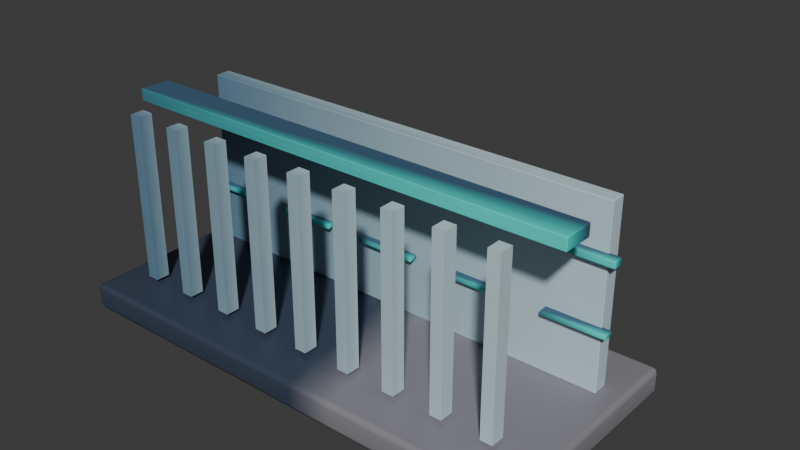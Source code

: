 # Source: NW_EditableVariant.blend  (saved by Blender 4.5.91; exported with 4.5.12 LTS)
import bpy
from mathutils import Matrix  # noqa: F401  (used for matrix-valued properties, if any)

bpy.ops.wm.read_factory_settings(use_empty=True)
scene = bpy.context.scene
scene.name = 'Scene'

# ---- collections
col_collection = bpy.data.collections.new('Collection'); scene.collection.children.link(col_collection)

# ---- materials (node trees are filled in below, after node groups)
mat_nw_ground_gradient = bpy.data.materials.new('NW_Ground_Gradient')
mat_nw_ground_gradient.diffuse_color = (0.04, 0.055, 0.09, 1.0)
mat_nw_stone_gradient = bpy.data.materials.new('NW_Stone_Gradient')
mat_nw_stone_gradient.diffuse_color = (0.09, 0.2, 0.3, 1.0)
mat_nw_asymmetric_copper = bpy.data.materials.new('NW_Asymmetric_Copper')
mat_nw_asymmetric_copper.diffuse_color = (0.05, 0.12, 0.2, 1.0)

# ---- node groups
ng_nw_adaptive_asymmetric_color_v1 = bpy.data.node_groups.new('NW_Adaptive_Asymmetric_Color_v1', 'ShaderNodeTree')
_s = ng_nw_adaptive_asymmetric_color_v1.interface.new_socket(name='Color', in_out='OUTPUT', socket_type='NodeSocketColor')
_s = ng_nw_adaptive_asymmetric_color_v1.interface.new_socket(name='Vector', in_out='INPUT', socket_type='NodeSocketVector')
_s = ng_nw_adaptive_asymmetric_color_v1.interface.new_socket(name='Primary', in_out='INPUT', socket_type='NodeSocketColor')
_s.default_value = (0.03, 0.11, 0.31, 1.0)
_s = ng_nw_adaptive_asymmetric_color_v1.interface.new_socket(name='Secondary', in_out='INPUT', socket_type='NodeSocketColor')
_s.default_value = (0.8, 0.2, 0.12, 1.0)
_s = ng_nw_adaptive_asymmetric_color_v1.interface.new_socket(name='Skew', in_out='INPUT', socket_type='NodeSocketFloat')
_s.default_value = 0.3
_s.min_value = -3.0
_s.max_value = 3.0
_s = ng_nw_adaptive_asymmetric_color_v1.interface.new_socket(name='Noise Warp', in_out='INPUT', socket_type='NodeSocketFloat')
_s.default_value = 0.2
_s.min_value = 0.0
_s.max_value = 2.0
_N = ng_nw_adaptive_asymmetric_color_v1.nodes; _L = ng_nw_adaptive_asymmetric_color_v1.links
n0 = _N.new('NodeGroupInput'); n0.name = 'Group Input'; n0.location = (-650, 0)
n1 = _N.new('ShaderNodeSeparateXYZ'); n1.name = 'Separate XYZ'; n1.location = (-440, 240)
n2 = _N.new('ShaderNodeMath'); n2.name = 'Math'; n2.location = (-230, 170)
n2.operation = 'MULTIPLY'
n3 = _N.new('ShaderNodeMath'); n3.name = 'Math.001'; n3.location = (-30, 200)
n4 = _N.new('ShaderNodeTexNoise'); n4.name = 'Noise Texture'; n4.location = (-440, -110)
n4.inputs[2].default_value = 4.5
n5 = _N.new('ShaderNodeMath'); n5.name = 'Math.002'; n5.location = (-230, -100)
n5.operation = 'MULTIPLY'
n6 = _N.new('ShaderNodeMath'); n6.name = 'Math.003'; n6.location = (180, 120)
n6.use_clamp = True
n7 = _N.new('ShaderNodeMixRGB'); n7.name = 'Mix (Legacy)'; n7.location = (380, 150)
n8 = _N.new('NodeGroupOutput'); n8.name = 'Group Output'; n8.location = (610, 150)
_L.new(n0.outputs[0], n1.inputs[0])
_L.new(n1.outputs[1], n2.inputs[0])
_L.new(n0.outputs[3], n2.inputs[1])
_L.new(n1.outputs[0], n3.inputs[0])
_L.new(n2.outputs[0], n3.inputs[1])
_L.new(n0.outputs[0], n4.inputs[0])
_L.new(n4.outputs[0], n5.inputs[0])
_L.new(n0.outputs[4], n5.inputs[1])
_L.new(n3.outputs[0], n6.inputs[0])
_L.new(n5.outputs[0], n6.inputs[1])
_L.new(n6.outputs[0], n7.inputs[0])
_L.new(n0.outputs[1], n7.inputs[1])
_L.new(n0.outputs[2], n7.inputs[2])
_L.new(n7.outputs[0], n8.inputs[0])
n8.is_active_output = True
ng_nw_architecturalbayarray_v1 = bpy.data.node_groups.new('NW_ArchitecturalBayArray_v1', 'GeometryNodeTree')
_s = ng_nw_architecturalbayarray_v1.interface.new_socket(name='Geometry', in_out='OUTPUT', socket_type='NodeSocketGeometry')
_s = ng_nw_architecturalbayarray_v1.interface.new_socket(name='Geometry', in_out='INPUT', socket_type='NodeSocketGeometry')
_s = ng_nw_architecturalbayarray_v1.interface.new_socket(name='Bay Count', in_out='INPUT', socket_type='NodeSocketInt')
_s.default_value = 5
_s.min_value = 2
_s.max_value = 30
_s = ng_nw_architecturalbayarray_v1.interface.new_socket(name='Bay Spacing', in_out='INPUT', socket_type='NodeSocketFloat')
_s.default_value = 2.3
_s.min_value = 0.6
_s.max_value = 8.0
_N = ng_nw_architecturalbayarray_v1.nodes; _L = ng_nw_architecturalbayarray_v1.links
n0 = _N.new('NodeGroupInput'); n0.name = 'Group Input'; n0.location = (-600, 200)
n1 = _N.new('GeometryNodeMeshLine'); n1.name = 'Mesh Line'; n1.location = (-290, 200)
n2 = _N.new('ShaderNodeCombineXYZ'); n2.name = 'Combine XYZ'; n2.location = (-570, -50)
n3 = _N.new('GeometryNodeMeshCube'); n3.name = 'Cube'; n3.location = (-310, -80)
n3.inputs[0].default_value = (0.27, 0.32, 3.8)
n4 = _N.new('GeometryNodeTransform'); n4.name = 'Transform Geometry'; n4.location = (-80, -50)
n4.inputs[1].default_value = (0.0, 0.0, 2.0)
n5 = _N.new('GeometryNodeStoreNamedAttribute'); n5.name = 'Store Named Attribute'; n5.location = (-220, -310)
n5.data_type = 'FLOAT2'
n5.domain = 'CORNER'
n5.inputs[2].default_value = 'UVMap'
n6 = _N.new('GeometryNodeSetMaterial'); n6.name = 'Set Material'; n6.location = (105, -50)
n6.inputs[2].default_value = mat_nw_stone_gradient
n7 = _N.new('GeometryNodeInstanceOnPoints'); n7.name = 'Instance on Points'; n7.location = (300, 170)
n8 = _N.new('GeometryNodeRealizeInstances'); n8.name = 'Realize Instances'; n8.location = (510, 170)
n9 = _N.new('GeometryNodeJoinGeometry'); n9.name = 'Join Geometry'; n9.location = (720, 200)
n10 = _N.new('NodeGroupOutput'); n10.name = 'Group Output'; n10.location = (910, 200)
_L.new(n0.outputs[1], n1.inputs[0])
_L.new(n0.outputs[2], n2.inputs[0])
_L.new(n2.outputs[0], n1.inputs[3])
_L.new(n3.outputs[0], n5.inputs[0])
_L.new(n3.outputs[1], n5.inputs[3])
_L.new(n5.outputs[0], n4.inputs[0])
_L.new(n4.outputs[0], n6.inputs[0])
_L.new(n1.outputs[0], n7.inputs[0])
_L.new(n6.outputs[0], n7.inputs[2])
_L.new(n7.outputs[0], n8.inputs[0])
_L.new(n0.outputs[0], n9.inputs[0])
_L.new(n8.outputs[0], n9.inputs[0])
_L.new(n9.outputs[0], n10.inputs[0])
n10.is_active_output = True

# ---- material node trees
mat_nw_ground_gradient.use_nodes = True; mat_nw_ground_gradient.node_tree.nodes.clear()
_N = mat_nw_ground_gradient.node_tree.nodes; _L = mat_nw_ground_gradient.node_tree.links
n0 = _N.new('ShaderNodeNewGeometry'); n0.name = 'Geometry'; n0.location = (-460, 0)
n1 = _N.new('ShaderNodeGroup'); n1.name = 'Group'; n1.location = (-220, 100)
n1.node_tree = ng_nw_adaptive_asymmetric_color_v1
n1.inputs[1].default_value = (0.04, 0.055, 0.09, 1.0)
n1.inputs[2].default_value = (0.25, 0.24, 0.27, 1.0)
n1.inputs[3].default_value = 0.17
n1.inputs[4].default_value = 0.08
n2 = _N.new('ShaderNodeBsdfPrincipled'); n2.name = 'Principled BSDF'; n2.location = (20, 150)
n2.inputs[2].default_value = 0.46
n3 = _N.new('ShaderNodeOutputMaterial'); n3.name = 'Material Output'; n3.location = (350, 150)
_L.new(n0.outputs[0], n1.inputs[0])
_L.new(n1.outputs[0], n2.inputs[0])
_L.new(n2.outputs[0], n3.inputs[0])
n3.is_active_output = True
mat_nw_stone_gradient.use_nodes = True; mat_nw_stone_gradient.node_tree.nodes.clear()
_N = mat_nw_stone_gradient.node_tree.nodes; _L = mat_nw_stone_gradient.node_tree.links
n0 = _N.new('ShaderNodeTexCoord'); n0.name = 'Texture Coordinate'; n0.location = (-460, 0)
n1 = _N.new('ShaderNodeGroup'); n1.name = 'Group'; n1.location = (-220, 100)
n1.node_tree = ng_nw_adaptive_asymmetric_color_v1
n1.inputs[1].default_value = (0.09, 0.2, 0.3, 1.0)
n1.inputs[2].default_value = (0.56, 0.72, 0.77, 1.0)
n1.inputs[3].default_value = 0.3
n1.inputs[4].default_value = 0.12
n2 = _N.new('ShaderNodeBsdfPrincipled'); n2.name = 'Principled BSDF'; n2.location = (20, 150)
n2.inputs[2].default_value = 0.46
n3 = _N.new('ShaderNodeOutputMaterial'); n3.name = 'Material Output'; n3.location = (350, 150)
_L.new(n0.outputs[0], n1.inputs[0])
_L.new(n1.outputs[0], n2.inputs[0])
_L.new(n2.outputs[0], n3.inputs[0])
n3.is_active_output = True
mat_nw_asymmetric_copper.use_nodes = True; mat_nw_asymmetric_copper.node_tree.nodes.clear()
_N = mat_nw_asymmetric_copper.node_tree.nodes; _L = mat_nw_asymmetric_copper.node_tree.links
n0 = _N.new('ShaderNodeTexCoord'); n0.name = 'Texture Coordinate'; n0.location = (-460, 0)
n1 = _N.new('ShaderNodeGroup'); n1.name = 'Group'; n1.location = (-220, 100)
n1.node_tree = ng_nw_adaptive_asymmetric_color_v1
n1.inputs[1].default_value = (0.05, 0.12, 0.2, 1.0)
n1.inputs[2].default_value = (0.05, 0.8, 0.7, 1.0)
n1.inputs[3].default_value = -1.35
n1.inputs[4].default_value = 0.27
n2 = _N.new('ShaderNodeBsdfPrincipled'); n2.name = 'Principled BSDF'; n2.location = (20, 150)
n2.inputs[2].default_value = 0.46
n3 = _N.new('ShaderNodeOutputMaterial'); n3.name = 'Material Output'; n3.location = (350, 150)
_L.new(n0.outputs[0], n1.inputs[0])
_L.new(n1.outputs[0], n2.inputs[0])
_L.new(n2.outputs[0], n3.inputs[0])
n3.is_active_output = True

# ---- world
world_world = bpy.data.worlds.new('World'); scene.world = world_world
world_world.use_nodes = True; world_world.node_tree.nodes.clear()
_N = world_world.node_tree.nodes; _L = world_world.node_tree.links
n0 = _N.new('ShaderNodeOutputWorld'); n0.name = 'World Output'; n0.location = (200, 100)
n1 = _N.new('ShaderNodeBackground'); n1.name = 'Background'; n1.location = (-200, 100)
n1.inputs[0].default_value = (0.05088, 0.05088, 0.05088, 1.0)
_L.new(n1.outputs[0], n0.inputs[0])
n0.is_active_output = True
world_world.color = (0.05088, 0.05088, 0.05088)
world_world.sun_shadow_jitter_overblur = 0.0

# ---- meshes
me_cube_001 = bpy.data.meshes.new('Cube.001')
me_cube_001.from_pydata([(-5.5, -2.5, -0.3), (-5.5, -2.5, 0.3), (-5.5, 2.5, -0.3), (-5.5, 2.5, 0.3), (5.5, -2.5, -0.3), (5.5, -2.5, 0.3), (5.5, 2.5, -0.3), (5.5, 2.5, 0.3)], [], [(0, 1, 3, 2), (2, 3, 7, 6), (6, 7, 5, 4), (4, 5, 1, 0), (2, 6, 4, 0), (7, 3, 1, 5)])
_uv = me_cube_001.uv_layers.new(name='UVMap')
_uv.uv.foreach_set('vector', [0.375, 0.0, 0.625, 0.0, 0.625, 0.25, 0.375, 0.25, 0.375, 0.25, 0.625, 0.25, 0.625, 0.5, 0.375, 0.5, 0.375, 0.5, 0.625, 0.5, 0.625, 0.75, 0.375, 0.75, 0.375, 0.75, 0.625, 0.75, 0.625, 1.0, 0.375, 1.0, 0.125, 0.5, 0.375, 0.5, 0.375, 0.75, 0.125, 0.75, 0.625, 0.5, 0.875, 0.5, 0.875, 0.75, 0.625, 0.75])
me_cube_001.materials.append(mat_nw_ground_gradient)
me_cube_001.update()
me_cube_002 = bpy.data.meshes.new('Cube.002')
me_cube_002.from_pydata([(-5.0, -0.175, -2.0), (-5.0, -0.175, 2.0), (-5.0, 0.175, -2.0), (-5.0, 0.175, 2.0), (5.0, -0.175, -2.0), (5.0, -0.175, 2.0), (5.0, 0.175, -2.0), (5.0, 0.175, 2.0)], [], [(0, 1, 3, 2), (2, 3, 7, 6), (6, 7, 5, 4), (4, 5, 1, 0), (2, 6, 4, 0), (7, 3, 1, 5)])
_uv = me_cube_002.uv_layers.new(name='UVMap')
_uv.uv.foreach_set('vector', [0.375, 0.0, 0.625, 0.0, 0.625, 0.25, 0.375, 0.25, 0.375, 0.25, 0.625, 0.25, 0.625, 0.5, 0.375, 0.5, 0.375, 0.5, 0.625, 0.5, 0.625, 0.75, 0.375, 0.75, 0.375, 0.75, 0.625, 0.75, 0.625, 1.0, 0.375, 1.0, 0.125, 0.5, 0.375, 0.5, 0.375, 0.75, 0.125, 0.75, 0.625, 0.5, 0.875, 0.5, 0.875, 0.75, 0.625, 0.75])
me_cube_002.materials.append(mat_nw_stone_gradient)
me_cube_002.update()
me_cube_003 = bpy.data.meshes.new('Cube.003')
me_cube_003.from_pydata([(-5.25, -0.35, -0.14), (-5.25, -0.35, 0.14), (-5.25, 0.35, -0.14), (-5.25, 0.35, 0.14), (5.25, -0.35, -0.14), (5.25, -0.35, 0.14), (5.25, 0.35, -0.14), (5.25, 0.35, 0.14)], [], [(0, 1, 3, 2), (2, 3, 7, 6), (6, 7, 5, 4), (4, 5, 1, 0), (2, 6, 4, 0), (7, 3, 1, 5)])
_uv = me_cube_003.uv_layers.new(name='UVMap')
_uv.uv.foreach_set('vector', [0.375, 0.0, 0.625, 0.0, 0.625, 0.25, 0.375, 0.25, 0.375, 0.25, 0.625, 0.25, 0.625, 0.5, 0.375, 0.5, 0.375, 0.5, 0.625, 0.5, 0.625, 0.75, 0.375, 0.75, 0.375, 0.75, 0.625, 0.75, 0.625, 1.0, 0.375, 1.0, 0.125, 0.5, 0.375, 0.5, 0.375, 0.75, 0.125, 0.75, 0.625, 0.5, 0.875, 0.5, 0.875, 0.75, 0.625, 0.75])
me_cube_003.materials.append(mat_nw_asymmetric_copper)
me_cube_003.update()
me_cube_004 = bpy.data.meshes.new('Cube.004')
me_cube_004.from_pydata([(-0.75, -0.125, -0.075), (-0.75, -0.125, 0.075), (-0.75, 0.125, -0.075), (-0.75, 0.125, 0.075), (0.75, -0.125, -0.075), (0.75, -0.125, 0.075), (0.75, 0.125, -0.075), (0.75, 0.125, 0.075)], [], [(0, 1, 3, 2), (2, 3, 7, 6), (6, 7, 5, 4), (4, 5, 1, 0), (2, 6, 4, 0), (7, 3, 1, 5)])
_uv = me_cube_004.uv_layers.new(name='UVMap')
_uv.uv.foreach_set('vector', [0.375, 0.0, 0.625, 0.0, 0.625, 0.25, 0.375, 0.25, 0.375, 0.25, 0.625, 0.25, 0.625, 0.5, 0.375, 0.5, 0.375, 0.5, 0.625, 0.5, 0.625, 0.75, 0.375, 0.75, 0.375, 0.75, 0.625, 0.75, 0.625, 1.0, 0.375, 1.0, 0.125, 0.5, 0.375, 0.5, 0.375, 0.75, 0.125, 0.75, 0.625, 0.5, 0.875, 0.5, 0.875, 0.75, 0.625, 0.75])
me_cube_004.materials.append(mat_nw_asymmetric_copper)
me_cube_004.update()
me_cube_005 = bpy.data.meshes.new('Cube.005')
me_cube_005.from_pydata([(-0.7, -0.125, -0.05), (-0.7, -0.125, 0.05), (-0.7, 0.125, -0.05), (-0.7, 0.125, 0.05), (0.7, -0.125, -0.05), (0.7, -0.125, 0.05), (0.7, 0.125, -0.05), (0.7, 0.125, 0.05)], [], [(0, 1, 3, 2), (2, 3, 7, 6), (6, 7, 5, 4), (4, 5, 1, 0), (2, 6, 4, 0), (7, 3, 1, 5)])
_uv = me_cube_005.uv_layers.new(name='UVMap')
_uv.uv.foreach_set('vector', [0.375, 0.0, 0.625, 0.0, 0.625, 0.25, 0.375, 0.25, 0.375, 0.25, 0.625, 0.25, 0.625, 0.5, 0.375, 0.5, 0.375, 0.5, 0.625, 0.5, 0.625, 0.75, 0.375, 0.75, 0.375, 0.75, 0.625, 0.75, 0.625, 1.0, 0.375, 1.0, 0.125, 0.5, 0.375, 0.5, 0.375, 0.75, 0.125, 0.75, 0.625, 0.5, 0.875, 0.5, 0.875, 0.75, 0.625, 0.75])
me_cube_005.materials.append(mat_nw_asymmetric_copper)
me_cube_005.update()
me_cube_006 = bpy.data.meshes.new('Cube.006')
me_cube_006.from_pydata([(-0.75, -0.125, -0.075), (-0.75, -0.125, 0.075), (-0.75, 0.125, -0.075), (-0.75, 0.125, 0.075), (0.75, -0.125, -0.075), (0.75, -0.125, 0.075), (0.75, 0.125, -0.075), (0.75, 0.125, 0.075)], [], [(0, 1, 3, 2), (2, 3, 7, 6), (6, 7, 5, 4), (4, 5, 1, 0), (2, 6, 4, 0), (7, 3, 1, 5)])
_uv = me_cube_006.uv_layers.new(name='UVMap')
_uv.uv.foreach_set('vector', [0.375, 0.0, 0.625, 0.0, 0.625, 0.25, 0.375, 0.25, 0.375, 0.25, 0.625, 0.25, 0.625, 0.5, 0.375, 0.5, 0.375, 0.5, 0.625, 0.5, 0.625, 0.75, 0.375, 0.75, 0.375, 0.75, 0.625, 0.75, 0.625, 1.0, 0.375, 1.0, 0.125, 0.5, 0.375, 0.5, 0.375, 0.75, 0.125, 0.75, 0.625, 0.5, 0.875, 0.5, 0.875, 0.75, 0.625, 0.75])
me_cube_006.materials.append(mat_nw_asymmetric_copper)
me_cube_006.update()
me_cube_007 = bpy.data.meshes.new('Cube.007')
me_cube_007.from_pydata([(-0.7, -0.125, -0.05), (-0.7, -0.125, 0.05), (-0.7, 0.125, -0.05), (-0.7, 0.125, 0.05), (0.7, -0.125, -0.05), (0.7, -0.125, 0.05), (0.7, 0.125, -0.05), (0.7, 0.125, 0.05)], [], [(0, 1, 3, 2), (2, 3, 7, 6), (6, 7, 5, 4), (4, 5, 1, 0), (2, 6, 4, 0), (7, 3, 1, 5)])
_uv = me_cube_007.uv_layers.new(name='UVMap')
_uv.uv.foreach_set('vector', [0.375, 0.0, 0.625, 0.0, 0.625, 0.25, 0.375, 0.25, 0.375, 0.25, 0.625, 0.25, 0.625, 0.5, 0.375, 0.5, 0.375, 0.5, 0.625, 0.5, 0.625, 0.75, 0.375, 0.75, 0.375, 0.75, 0.625, 0.75, 0.625, 1.0, 0.375, 1.0, 0.125, 0.5, 0.375, 0.5, 0.375, 0.75, 0.125, 0.75, 0.625, 0.5, 0.875, 0.5, 0.875, 0.75, 0.625, 0.75])
me_cube_007.materials.append(mat_nw_asymmetric_copper)
me_cube_007.update()
me_cube_008 = bpy.data.meshes.new('Cube.008')
me_cube_008.from_pydata([(-0.75, -0.125, -0.075), (-0.75, -0.125, 0.075), (-0.75, 0.125, -0.075), (-0.75, 0.125, 0.075), (0.75, -0.125, -0.075), (0.75, -0.125, 0.075), (0.75, 0.125, -0.075), (0.75, 0.125, 0.075)], [], [(0, 1, 3, 2), (2, 3, 7, 6), (6, 7, 5, 4), (4, 5, 1, 0), (2, 6, 4, 0), (7, 3, 1, 5)])
_uv = me_cube_008.uv_layers.new(name='UVMap')
_uv.uv.foreach_set('vector', [0.375, 0.0, 0.625, 0.0, 0.625, 0.25, 0.375, 0.25, 0.375, 0.25, 0.625, 0.25, 0.625, 0.5, 0.375, 0.5, 0.375, 0.5, 0.625, 0.5, 0.625, 0.75, 0.375, 0.75, 0.375, 0.75, 0.625, 0.75, 0.625, 1.0, 0.375, 1.0, 0.125, 0.5, 0.375, 0.5, 0.375, 0.75, 0.125, 0.75, 0.625, 0.5, 0.875, 0.5, 0.875, 0.75, 0.625, 0.75])
me_cube_008.materials.append(mat_nw_asymmetric_copper)
me_cube_008.update()
me_cube_009 = bpy.data.meshes.new('Cube.009')
me_cube_009.from_pydata([(-0.7, -0.125, -0.05), (-0.7, -0.125, 0.05), (-0.7, 0.125, -0.05), (-0.7, 0.125, 0.05), (0.7, -0.125, -0.05), (0.7, -0.125, 0.05), (0.7, 0.125, -0.05), (0.7, 0.125, 0.05)], [], [(0, 1, 3, 2), (2, 3, 7, 6), (6, 7, 5, 4), (4, 5, 1, 0), (2, 6, 4, 0), (7, 3, 1, 5)])
_uv = me_cube_009.uv_layers.new(name='UVMap')
_uv.uv.foreach_set('vector', [0.375, 0.0, 0.625, 0.0, 0.625, 0.25, 0.375, 0.25, 0.375, 0.25, 0.625, 0.25, 0.625, 0.5, 0.375, 0.5, 0.375, 0.5, 0.625, 0.5, 0.625, 0.75, 0.375, 0.75, 0.375, 0.75, 0.625, 0.75, 0.625, 1.0, 0.375, 1.0, 0.125, 0.5, 0.375, 0.5, 0.375, 0.75, 0.125, 0.75, 0.625, 0.5, 0.875, 0.5, 0.875, 0.75, 0.625, 0.75])
me_cube_009.materials.append(mat_nw_asymmetric_copper)
me_cube_009.update()
me_cube_010 = bpy.data.meshes.new('Cube.010')
me_cube_010.from_pydata([(-0.75, -0.125, -0.075), (-0.75, -0.125, 0.075), (-0.75, 0.125, -0.075), (-0.75, 0.125, 0.075), (0.75, -0.125, -0.075), (0.75, -0.125, 0.075), (0.75, 0.125, -0.075), (0.75, 0.125, 0.075)], [], [(0, 1, 3, 2), (2, 3, 7, 6), (6, 7, 5, 4), (4, 5, 1, 0), (2, 6, 4, 0), (7, 3, 1, 5)])
_uv = me_cube_010.uv_layers.new(name='UVMap')
_uv.uv.foreach_set('vector', [0.375, 0.0, 0.625, 0.0, 0.625, 0.25, 0.375, 0.25, 0.375, 0.25, 0.625, 0.25, 0.625, 0.5, 0.375, 0.5, 0.375, 0.5, 0.625, 0.5, 0.625, 0.75, 0.375, 0.75, 0.375, 0.75, 0.625, 0.75, 0.625, 1.0, 0.375, 1.0, 0.125, 0.5, 0.375, 0.5, 0.375, 0.75, 0.125, 0.75, 0.625, 0.5, 0.875, 0.5, 0.875, 0.75, 0.625, 0.75])
me_cube_010.materials.append(mat_nw_asymmetric_copper)
me_cube_010.update()
me_cube_011 = bpy.data.meshes.new('Cube.011')
me_cube_011.from_pydata([(-0.7, -0.125, -0.05), (-0.7, -0.125, 0.05), (-0.7, 0.125, -0.05), (-0.7, 0.125, 0.05), (0.7, -0.125, -0.05), (0.7, -0.125, 0.05), (0.7, 0.125, -0.05), (0.7, 0.125, 0.05)], [], [(0, 1, 3, 2), (2, 3, 7, 6), (6, 7, 5, 4), (4, 5, 1, 0), (2, 6, 4, 0), (7, 3, 1, 5)])
_uv = me_cube_011.uv_layers.new(name='UVMap')
_uv.uv.foreach_set('vector', [0.375, 0.0, 0.625, 0.0, 0.625, 0.25, 0.375, 0.25, 0.375, 0.25, 0.625, 0.25, 0.625, 0.5, 0.375, 0.5, 0.375, 0.5, 0.625, 0.5, 0.625, 0.75, 0.375, 0.75, 0.375, 0.75, 0.625, 0.75, 0.625, 1.0, 0.375, 1.0, 0.125, 0.5, 0.375, 0.5, 0.375, 0.75, 0.125, 0.75, 0.625, 0.5, 0.875, 0.5, 0.875, 0.75, 0.625, 0.75])
me_cube_011.materials.append(mat_nw_asymmetric_copper)
me_cube_011.update()
me_cube_012 = bpy.data.meshes.new('Cube.012')
me_cube_012.from_pydata([(-0.75, -0.125, -0.075), (-0.75, -0.125, 0.075), (-0.75, 0.125, -0.075), (-0.75, 0.125, 0.075), (0.75, -0.125, -0.075), (0.75, -0.125, 0.075), (0.75, 0.125, -0.075), (0.75, 0.125, 0.075)], [], [(0, 1, 3, 2), (2, 3, 7, 6), (6, 7, 5, 4), (4, 5, 1, 0), (2, 6, 4, 0), (7, 3, 1, 5)])
_uv = me_cube_012.uv_layers.new(name='UVMap')
_uv.uv.foreach_set('vector', [0.375, 0.0, 0.625, 0.0, 0.625, 0.25, 0.375, 0.25, 0.375, 0.25, 0.625, 0.25, 0.625, 0.5, 0.375, 0.5, 0.375, 0.5, 0.625, 0.5, 0.625, 0.75, 0.375, 0.75, 0.375, 0.75, 0.625, 0.75, 0.625, 1.0, 0.375, 1.0, 0.125, 0.5, 0.375, 0.5, 0.375, 0.75, 0.125, 0.75, 0.625, 0.5, 0.875, 0.5, 0.875, 0.75, 0.625, 0.75])
me_cube_012.materials.append(mat_nw_asymmetric_copper)
me_cube_012.update()
me_cube_013 = bpy.data.meshes.new('Cube.013')
me_cube_013.from_pydata([(-0.7, -0.125, -0.05), (-0.7, -0.125, 0.05), (-0.7, 0.125, -0.05), (-0.7, 0.125, 0.05), (0.7, -0.125, -0.05), (0.7, -0.125, 0.05), (0.7, 0.125, -0.05), (0.7, 0.125, 0.05)], [], [(0, 1, 3, 2), (2, 3, 7, 6), (6, 7, 5, 4), (4, 5, 1, 0), (2, 6, 4, 0), (7, 3, 1, 5)])
_uv = me_cube_013.uv_layers.new(name='UVMap')
_uv.uv.foreach_set('vector', [0.375, 0.0, 0.625, 0.0, 0.625, 0.25, 0.375, 0.25, 0.375, 0.25, 0.625, 0.25, 0.625, 0.5, 0.375, 0.5, 0.375, 0.5, 0.625, 0.5, 0.625, 0.75, 0.375, 0.75, 0.375, 0.75, 0.625, 0.75, 0.625, 1.0, 0.375, 1.0, 0.125, 0.5, 0.375, 0.5, 0.375, 0.75, 0.125, 0.75, 0.625, 0.5, 0.875, 0.5, 0.875, 0.75, 0.625, 0.75])
me_cube_013.materials.append(mat_nw_asymmetric_copper)
me_cube_013.update()
me_nw_emptygeneratormesh = bpy.data.meshes.new('NW_EmptyGeneratorMesh')
me_nw_emptygeneratormesh.from_pydata([], [], [])
me_nw_emptygeneratormesh.update()
me_wing_l_mesh = bpy.data.meshes.new('Wing_L_Mesh')
me_wing_l_mesh.from_pydata([(0.0, 0.0, 1.2), (-1.85, 0.0, 1.2), (-0.8, 0.0, 0.25), (-0.8, 0.0, 2.0)], [], [(0, 1, 2), (0, 3, 1)])
me_wing_l_mesh.materials.append(mat_nw_asymmetric_copper)
me_wing_l_mesh.update()
me_wing_r_mesh = bpy.data.meshes.new('Wing_R_Mesh')
me_wing_r_mesh.from_pydata([(0.0, 0.0, 1.2), (1.85, 0.0, 1.2), (0.8, 0.0, 0.25), (0.8, 0.0, 2.0)], [], [(0, 1, 2), (0, 3, 1)])
me_wing_r_mesh.materials.append(mat_nw_asymmetric_copper)
me_wing_r_mesh.update()
arm_nw_wingprototype_skeleton = bpy.data.armatures.new('NW_WingPrototype_Skeleton')  # bones are not reproduced

# ---- objects
ob_nw_anchor_deck = bpy.data.objects.new('NW_Anchor_Deck', me_cube_001)
ob_nw_wall_backdrop = bpy.data.objects.new('NW_Wall_Backdrop', me_cube_002)
ob_nw_upper_crown = bpy.data.objects.new('NW_Upper_Crown', me_cube_003)
ob_nw_windowtop__4_5 = bpy.data.objects.new('NW_WindowTop_-4.5', me_cube_004)
ob_nw_windowbase__4_5 = bpy.data.objects.new('NW_WindowBase_-4.5', me_cube_005)
ob_nw_windowtop__2_25 = bpy.data.objects.new('NW_WindowTop_-2.25', me_cube_006)
ob_nw_windowbase__2_25 = bpy.data.objects.new('NW_WindowBase_-2.25', me_cube_007)
ob_nw_windowtop_0 = bpy.data.objects.new('NW_WindowTop_0', me_cube_008)
ob_nw_windowbase_0 = bpy.data.objects.new('NW_WindowBase_0', me_cube_009)
ob_nw_windowtop_2_25 = bpy.data.objects.new('NW_WindowTop_2.25', me_cube_010)
ob_nw_windowbase_2_25 = bpy.data.objects.new('NW_WindowBase_2.25', me_cube_011)
ob_nw_windowtop_4_5 = bpy.data.objects.new('NW_WindowTop_4.5', me_cube_012)
ob_nw_windowbase_4_5 = bpy.data.objects.new('NW_WindowBase_4.5', me_cube_013)
ob_nw_parametric_pillars = bpy.data.objects.new('NW_Parametric_Pillars', me_nw_emptygeneratormesh)
ob_nw_wingprototype_rig = bpy.data.objects.new('NW_WingPrototype_Rig', arm_nw_wingprototype_skeleton)
ob_nw_wing_l_surface = bpy.data.objects.new('NW_Wing_L_Surface', me_wing_l_mesh)
ob_nw_wing_r_surface = bpy.data.objects.new('NW_Wing_R_Surface', me_wing_r_mesh)
ob_nw_2d_speedlines = bpy.data.objects.new('NW_2D_Speedlines', None)

# ---- transforms, parenting, visibility, modifiers, constraints
ob_nw_anchor_deck.location = (0.0, 0.0, -0.3)
_m = ob_nw_anchor_deck.modifiers.new('NW_EdgeSoftening', 'BEVEL')
_m.width = 0.12
_m.width_pct = 0.12
_m.segments = 2
_m = ob_nw_anchor_deck.modifiers.new('NW_VertexNormals', 'WEIGHTED_NORMAL')
ob_nw_wall_backdrop.location = (0.0, 1.1, 2.0)
_m = ob_nw_wall_backdrop.modifiers.new('NW_EdgeSoftening', 'BEVEL')
_m.width = 0.02
_m.width_pct = 0.02
_m.segments = 2
_m = ob_nw_wall_backdrop.modifiers.new('NW_VertexNormals', 'WEIGHTED_NORMAL')
ob_nw_upper_crown.location = (0.0, -0.6, 4.0)
_m = ob_nw_upper_crown.modifiers.new('NW_EdgeSoftening', 'BEVEL')
_m.width = 0.02
_m.width_pct = 0.02
_m.segments = 2
_m = ob_nw_upper_crown.modifiers.new('NW_VertexNormals', 'WEIGHTED_NORMAL')
ob_nw_windowtop__4_5.location = (-4.5, 0.85, 2.9)
_m = ob_nw_windowtop__4_5.modifiers.new('NW_EdgeSoftening', 'BEVEL')
_m.width = 0.02
_m.width_pct = 0.02
_m.segments = 2
_m = ob_nw_windowtop__4_5.modifiers.new('NW_VertexNormals', 'WEIGHTED_NORMAL')
ob_nw_windowbase__4_5.location = (-4.5, 0.85, 1.4)
_m = ob_nw_windowbase__4_5.modifiers.new('NW_EdgeSoftening', 'BEVEL')
_m.width = 0.02
_m.width_pct = 0.02
_m.segments = 2
_m = ob_nw_windowbase__4_5.modifiers.new('NW_VertexNormals', 'WEIGHTED_NORMAL')
ob_nw_windowtop__2_25.location = (-2.25, 0.85, 2.9)
_m = ob_nw_windowtop__2_25.modifiers.new('NW_EdgeSoftening', 'BEVEL')
_m.width = 0.02
_m.width_pct = 0.02
_m.segments = 2
_m = ob_nw_windowtop__2_25.modifiers.new('NW_VertexNormals', 'WEIGHTED_NORMAL')
ob_nw_windowbase__2_25.location = (-2.25, 0.85, 1.4)
_m = ob_nw_windowbase__2_25.modifiers.new('NW_EdgeSoftening', 'BEVEL')
_m.width = 0.02
_m.width_pct = 0.02
_m.segments = 2
_m = ob_nw_windowbase__2_25.modifiers.new('NW_VertexNormals', 'WEIGHTED_NORMAL')
ob_nw_windowtop_0.location = (0.0, 0.85, 2.9)
_m = ob_nw_windowtop_0.modifiers.new('NW_EdgeSoftening', 'BEVEL')
_m.width = 0.02
_m.width_pct = 0.02
_m.segments = 2
_m = ob_nw_windowtop_0.modifiers.new('NW_VertexNormals', 'WEIGHTED_NORMAL')
ob_nw_windowbase_0.location = (0.0, 0.85, 1.4)
_m = ob_nw_windowbase_0.modifiers.new('NW_EdgeSoftening', 'BEVEL')
_m.width = 0.02
_m.width_pct = 0.02
_m.segments = 2
_m = ob_nw_windowbase_0.modifiers.new('NW_VertexNormals', 'WEIGHTED_NORMAL')
ob_nw_windowtop_2_25.location = (2.25, 0.85, 2.9)
_m = ob_nw_windowtop_2_25.modifiers.new('NW_EdgeSoftening', 'BEVEL')
_m.width = 0.02
_m.width_pct = 0.02
_m.segments = 2
_m = ob_nw_windowtop_2_25.modifiers.new('NW_VertexNormals', 'WEIGHTED_NORMAL')
ob_nw_windowbase_2_25.location = (2.25, 0.85, 1.4)
_m = ob_nw_windowbase_2_25.modifiers.new('NW_EdgeSoftening', 'BEVEL')
_m.width = 0.02
_m.width_pct = 0.02
_m.segments = 2
_m = ob_nw_windowbase_2_25.modifiers.new('NW_VertexNormals', 'WEIGHTED_NORMAL')
ob_nw_windowtop_4_5.location = (4.5, 0.85, 2.9)
_m = ob_nw_windowtop_4_5.modifiers.new('NW_EdgeSoftening', 'BEVEL')
_m.width = 0.02
_m.width_pct = 0.02
_m.segments = 2
_m = ob_nw_windowtop_4_5.modifiers.new('NW_VertexNormals', 'WEIGHTED_NORMAL')
ob_nw_windowbase_4_5.location = (4.5, 0.85, 1.4)
_m = ob_nw_windowbase_4_5.modifiers.new('NW_EdgeSoftening', 'BEVEL')
_m.width = 0.02
_m.width_pct = 0.02
_m.segments = 2
_m = ob_nw_windowbase_4_5.modifiers.new('NW_VertexNormals', 'WEIGHTED_NORMAL')
ob_nw_parametric_pillars.location = (-4.6, -1.5, 0.0)
_m = ob_nw_parametric_pillars.modifiers.new('NW_EditableArchitecturalBays', 'NODES')
_m.node_group = ng_nw_architecturalbayarray_v1
_gi = [s.identifier for s in ng_nw_architecturalbayarray_v1.interface.items_tree if s.item_type == 'SOCKET' and s.in_out == 'INPUT']
_m[_gi[1]] = 9  # 'Bay Count'
_m[_gi[2]] = 1.12  # 'Bay Spacing'
ob_nw_wingprototype_rig.location = (0.0, 5.0, 0.0)
ob_nw_wing_l_surface.location = (0.0, 5.0, 0.0)
_vg = ob_nw_wing_l_surface.vertex_groups.new(name='Wing_L')
_vg.add([0, 1, 2, 3], 1.0, 'REPLACE')
_m = ob_nw_wing_l_surface.modifiers.new('NW_Skin', 'ARMATURE')
_m.object = ob_nw_wingprototype_rig
ob_nw_wing_r_surface.location = (0.0, 5.0, 0.0)
_vg = ob_nw_wing_r_surface.vertex_groups.new(name='Wing_R')
_vg.add([0, 1, 2, 3], 1.0, 'REPLACE')
_m = ob_nw_wing_r_surface.modifiers.new('NW_Skin', 'ARMATURE')
_m.object = ob_nw_wingprototype_rig
ob_nw_2d_speedlines.location = (-2.0, 5.0, 0.0)
ob_nw_2d_speedlines.empty_image_offset = (0.0, 0.0)
ob_nw_2d_speedlines.use_grease_pencil_lights = True

# ---- collection membership
col_collection.objects.link(ob_nw_anchor_deck)
col_collection.objects.link(ob_nw_wall_backdrop)
col_collection.objects.link(ob_nw_upper_crown)
col_collection.objects.link(ob_nw_windowtop__4_5)
col_collection.objects.link(ob_nw_windowbase__4_5)
col_collection.objects.link(ob_nw_windowtop__2_25)
col_collection.objects.link(ob_nw_windowbase__2_25)
col_collection.objects.link(ob_nw_windowtop_0)
col_collection.objects.link(ob_nw_windowbase_0)
col_collection.objects.link(ob_nw_windowtop_2_25)
col_collection.objects.link(ob_nw_windowbase_2_25)
col_collection.objects.link(ob_nw_windowtop_4_5)
col_collection.objects.link(ob_nw_windowbase_4_5)
col_collection.objects.link(ob_nw_parametric_pillars)
col_collection.objects.link(ob_nw_wingprototype_rig)
col_collection.objects.link(ob_nw_wing_l_surface)
col_collection.objects.link(ob_nw_wing_r_surface)
col_collection.objects.link(ob_nw_2d_speedlines)

# ---- scene / render settings (as saved in the file)
scene.frame_start = 1; scene.frame_end = 25; scene.frame_set(1)
scene.render.engine = 'BLENDER_EEVEE_NEXT'
bpy.context.view_layer.update()

# ---- added for rendering (the .blend has no active camera and no usable light): camera, sun
cam_auto = bpy.data.cameras.new('AutoCamera')
cam_auto.lens = 50.0
cam_auto.sensor_width = 36.0
cam_auto.clip_end = 1000.0
ob_auto_camera = bpy.data.objects.new('AutoCamera', cam_auto)
scene.collection.objects.link(ob_auto_camera)
ob_auto_camera.location = (13.0754, -14.4405, 12.2303)
ob_auto_camera.rotation_euler = (1.09748, -7.21219e-08, 0.694738)
scene.camera = ob_auto_camera
light_auto_sun = bpy.data.lights.new('AutoSun', 'SUN')
light_auto_sun.energy = 3.0
light_auto_sun.angle = 0.0523599
ob_auto_sun = bpy.data.objects.new('AutoSun', light_auto_sun)
scene.collection.objects.link(ob_auto_sun)
ob_auto_sun.rotation_euler = (0.872665, 0.174533, 0.523599)
bpy.context.view_layer.update()
